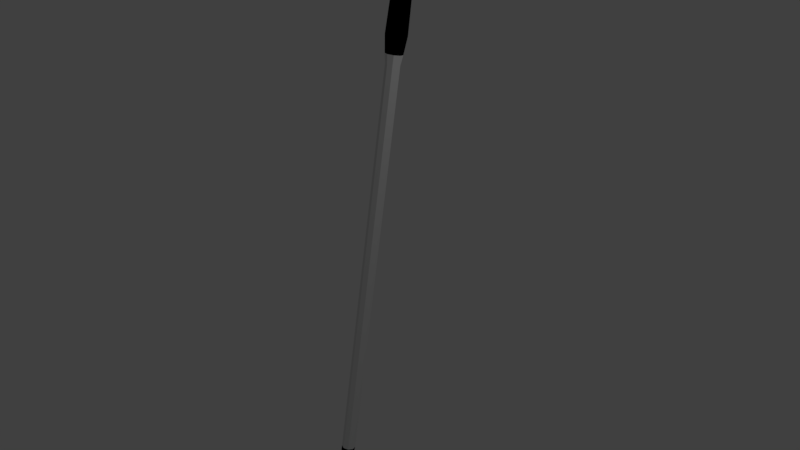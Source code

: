 # Source: clubPutt.blend  (saved by Blender 2.79.0; exported with 4.5.12 LTS)
import bpy
from mathutils import Matrix  # noqa: F401  (used for matrix-valued properties, if any)

bpy.ops.wm.read_factory_settings(use_empty=True)
scene = bpy.context.scene
scene.name = 'Scene'

# ---- collections
col_collection_1 = bpy.data.collections.new('Collection 1'); scene.collection.children.link(col_collection_1)

# ---- materials (node trees are filled in below, after node groups)
mat_material = bpy.data.materials.new('Material')
mat_material.alpha_threshold = 0.0
mat_material.use_transparent_shadow = False
mat_material.roughness = 0.5
mat_material.line_color = (0.0, 0.0, 0.0, 1.0)
mat_material_001 = bpy.data.materials.new('Material.001')
mat_material_001.alpha_threshold = 0.0
mat_material_001.use_transparent_shadow = False
mat_material_001.diffuse_color = (0.0, 0.0, 0.0, 1.0)
mat_material_001.roughness = 0.5

# ---- node groups
ng_auto_smooth = bpy.data.node_groups.new('Auto Smooth', 'GeometryNodeTree')
_s = ng_auto_smooth.interface.new_socket(name='Geometry', in_out='OUTPUT', socket_type='NodeSocketGeometry')
_s = ng_auto_smooth.interface.new_socket(name='Geometry', in_out='INPUT', socket_type='NodeSocketGeometry')
_s = ng_auto_smooth.interface.new_socket(name='Angle', in_out='INPUT', socket_type='NodeSocketFloat')
_s.subtype = 'ANGLE'
_s.min_value = 0.0
_s.max_value = 3.142
ng_auto_smooth.is_modifier = True
_N = ng_auto_smooth.nodes; _L = ng_auto_smooth.links
n0 = _N.new('NodeGroupOutput'); n0.name = 'Group Output'; n0.location = (480, -100)
n1 = _N.new('NodeGroupInput'); n1.name = 'Group Input'; n1.location = (-420, -300)
n2 = _N.new('NodeGroupInput'); n2.name = 'Group Input.001'; n2.location = (-60, -100)
n3 = _N.new('GeometryNodeSetShadeSmooth'); n3.name = 'Set Shade Smooth'; n3.location = (120, -100)
n3.domain = 'EDGE'
n4 = _N.new('GeometryNodeSetShadeSmooth'); n4.name = 'Set Shade Smooth.001'; n4.location = (300, -100)
n5 = _N.new('GeometryNodeInputMeshEdgeAngle'); n5.name = 'Edge Angle'; n5.location = (-420, -220)
n6 = _N.new('GeometryNodeInputEdgeSmooth'); n6.name = 'Is Edge Smooth'; n6.location = (-60, -160)
n7 = _N.new('GeometryNodeInputShadeSmooth'); n7.name = 'Is Face Smooth'; n7.location = (-240, -340)
n8 = _N.new('FunctionNodeBooleanMath'); n8.name = 'Boolean Math'; n8.location = (-60, -220)
n9 = _N.new('FunctionNodeCompare'); n9.name = 'Compare'; n9.location = (-240, -180)
n9.operation = 'LESS_EQUAL'
_L.new(n5.outputs[0], n9.inputs[0])
_L.new(n4.outputs[0], n0.inputs[0])
_L.new(n1.outputs[1], n9.inputs[1])
_L.new(n9.outputs[0], n8.inputs[0])
_L.new(n7.outputs[0], n8.inputs[1])
_L.new(n2.outputs[0], n3.inputs[0])
_L.new(n6.outputs[0], n3.inputs[1])
_L.new(n3.outputs[0], n4.inputs[0])
_L.new(n8.outputs[0], n3.inputs[2])
n0.is_active_output = True

# ---- material node trees

# ---- world
world_world = bpy.data.worlds.new('World'); scene.world = world_world
world_world.color = (0.05088, 0.05088, 0.05088)
world_world.use_sun_shadow = False
world_world.sun_shadow_jitter_overblur = 0.0
world_world.cycles.sampling_method = 'MANUAL'

# ---- cameras
cam_camera = bpy.data.cameras.new('Camera')
cam_camera.clip_end = 100.0
cam_camera.lens = 35.0
cam_camera.sensor_width = 32.0
cam_camera.sensor_height = 18.0
cam_camera.ortho_scale = 7.314
cam_camera.dof.focus_distance = 0.0
cam_camera.dof.aperture_fstop = 128.0

# ---- lights
light_lamp = bpy.data.lights.new('Lamp', 'POINT')
light_lamp.transmission_factor = 0.0
light_lamp.cutoff_distance = 30.0
light_lamp.energy = 100.0
light_lamp.shadow_buffer_clip_start = 1.001
light_lamp.shadow_soft_size = 0.1
light_lamp.shadow_maximum_resolution = 0.006
light_lamp.use_absolute_resolution = True

# ---- meshes
me_cylinder_001 = bpy.data.meshes.new('Cylinder.001')
me_cylinder_001.from_pydata([(0.0009837, 0.1418, -3.163), (-4.726e-05, 0.112, 4.448), (0.05273, 0.1066, -3.169), (0.07901, 0.0793, 4.448), (0.07416, 0.04098, -3.169), (0.1118, 0.0002453, 4.448), (0.05273, -0.01999, -3.156), (0.07901, -0.07881, 4.448), (0.0009837, -0.03186, -3.148), (-4.727e-05, -0.1116, 4.448), (-0.05076, -0.01999, -3.156), (-0.0791, -0.07881, 4.448), (-0.0722, 0.04098, -3.169), (-0.1119, 0.0002454, 4.448), (-0.05076, 0.1066, -3.169), (-0.0791, 0.0793, 4.448), (-4.726e-05, 0.112, 2.57), (0.07901, 0.0793, 2.57), (0.1118, 0.0002453, 2.57), (0.07901, -0.07881, 2.57), (-4.727e-05, -0.1116, 2.57), (-0.0791, -0.07881, 2.57), (-0.1119, 0.0002454, 2.57), (-0.0791, 0.0793, 2.57), (-4.726e-05, 0.138, 2.795), (-4.726e-05, 0.138, 4.222), (0.09735, 0.09764, 4.222), (0.09735, 0.09764, 2.795), (0.1377, 0.0002453, 4.222), (0.1377, 0.0002453, 2.795), (0.09735, -0.09715, 4.222), (0.09735, -0.09715, 2.795), (-4.727e-05, -0.1375, 4.222), (-4.727e-05, -0.1375, 2.795), (-0.09745, -0.09715, 4.222), (-0.09745, -0.09715, 2.795), (-0.1378, 0.0002453, 4.222), (-0.1378, 0.0002453, 2.795), (-0.09745, 0.09764, 4.222), (-0.09745, 0.09764, 2.795), (-4.726e-05, 0.1242, 3.318), (-4.726e-05, 0.1242, 3.7), (0.08761, 0.0879, 3.7), (0.08761, 0.0879, 3.318), (0.1239, 0.0002453, 3.7), (0.1239, 0.0002453, 3.318), (0.08761, -0.08741, 3.7), (0.08761, -0.08741, 3.318), (-4.727e-05, -0.1237, 3.7), (-4.727e-05, -0.1237, 3.318), (-0.08771, -0.08741, 3.7), (-0.08771, -0.08741, 3.318), (-0.124, 0.0002453, 3.7), (-0.124, 0.0002453, 3.318), (-0.08771, 0.0879, 3.7), (-0.08771, 0.0879, 3.318), (0.06529, 0.1293, -2.928), (0.09235, 0.064, -2.928), (0.06529, -0.00134, -2.928), (-4.727e-05, -0.0284, -2.928), (-0.06538, -0.00134, -2.928), (-0.09245, 0.064, -2.928), (-0.06538, 0.1293, -2.928), (-4.726e-05, 0.1564, -2.928), (-0.02741, -1.053, -4.006), (-0.1515, -1.053, -4.006), (0.0218, -0.2083, -3.552), (-0.1515, -0.1669, -3.849), (-0.05465, -0.2083, -3.552), (-0.02741, -0.1669, -3.849), (0.06855, -0.9687, -3.684), (0.06855, -1.065, -3.774), (0.06538, -1.039, -3.705), (-0.0548, -1.065, -3.774), (-0.0499, -0.9687, -3.684), (-0.02101, -1.039, -3.705), (0.168, -1.053, -4.006), (0.1911, -1.056, -3.959), (0.1868, -0.1745, -3.807), (0.168, -0.1669, -3.849), (-4.726e-05, 0.09265, 2.439), (0.06529, 0.06558, 2.439), (0.09235, 0.0002453, 2.439), (0.06529, -0.06509, 2.439), (-4.727e-05, -0.09215, 2.439), (-0.06538, -0.06509, 2.439), (-0.09245, 0.0002453, 2.439), (-0.06538, 0.06558, 2.439), (-0.1515, -0.1776, -3.772), (-0.03276, -1.06, -3.884), (-0.1515, -1.052, -3.932), (0.1774, -0.1707, -3.828), (0.1795, -1.054, -3.983), (-0.2535, -0.1669, -3.849), (-0.2535, -1.053, -4.006), (-0.2264, -1.048, -3.952), (-0.2264, -0.1714, -3.792), (0.1043, -0.1914, -3.679), (-0.1237, -0.1889, -3.677), (-0.08136, 0.2716, -3.631), (0.0463, 0.2702, -3.632), (-0.1389, 0.2814, -3.695), (-0.154, 0.2839, -3.727), (0.08723, 0.2818, -3.715), (-0.09696, 0.2779, -3.684), (0.08195, 0.2839, -3.727), (0.09251, 0.2797, -3.703), (-0.02746, 0.2839, -3.727), (-0.04271, 0.2608, -3.56), (-0.09696, 0.2839, -3.727), (9.422e-05, 0.2608, -3.56), (0.01007, 0.1692, -3.485), (0.06308, 0.1292, -3.492), (0.06308, -0.0313, -3.52), (0.01007, -0.08466, -3.53), (-0.01643, -0.0934, -3.531), (-0.04293, -0.08466, -3.53), (-0.09593, -0.0313, -3.52), (-0.01643, 0.1692, -3.485), (-0.02741, 0.1614, -3.792), (-0.02741, -0.002783, -3.821), (-0.1515, -0.0135, -3.743), (-0.1515, 0.1506, -3.714), (0.168, -0.002783, -3.821), (0.168, 0.1614, -3.792), (0.1774, -0.006561, -3.799), (0.1774, 0.1576, -3.77), (-0.09593, 0.1292, -3.492), (-0.1515, 0.1614, -3.792), (-0.1515, -0.002783, -3.821), (-0.2264, 0.1568, -3.734), (-0.2264, -0.007311, -3.763), (0.1043, 0.1369, -3.621), (0.1043, -0.02725, -3.65), (-0.1237, 0.1394, -3.619), (-0.1237, -0.02478, -3.648), (-0.2535, -0.002783, -3.821), (-0.2535, 0.1614, -3.792), (0.1868, -0.01034, -3.778), (0.1868, 0.1538, -3.749), (-0.06878, -1.053, -4.006), (-0.1101, -1.053, -4.006), (-0.06878, -0.1669, -3.849), (-0.1101, -0.1669, -3.849), (-0.02917, -0.2083, -3.552), (-0.003686, -0.2083, -3.552), (0.02907, -0.9687, -3.684), (-0.01042, -0.9687, -3.684), (0.007789, -1.039, -3.705), (0.03658, -1.039, -3.705), (-0.01368, -1.065, -3.774), (0.02744, -1.065, -3.774), (-0.1119, -1.055, -3.916), (-0.07234, -1.058, -3.9), (-0.05063, 0.2839, -3.727), (-0.07379, 0.2839, -3.727), (-0.02844, 0.2608, -3.56), (-0.01418, 0.2608, -3.56), (-0.04293, 0.1692, -3.485), (-0.1101, -0.002783, -3.821), (-0.06878, -0.002783, -3.821), (-0.1101, 0.1614, -3.792), (-0.06878, 0.1614, -3.792), (-0.08946, -1.053, -4.006), (-0.08946, -0.1669, -3.849), (-0.01643, -0.2083, -3.552), (0.009325, -0.9687, -3.684), (0.02219, -1.039, -3.705), (0.006878, -1.065, -3.774), (-0.09213, -1.056, -3.908), (-0.06221, 0.2839, -3.727), (-0.02131, 0.2608, -3.56), (-0.08946, -0.002783, -3.821), (-0.08946, 0.1614, -3.792), (-0.04655, -0.03644, -3.291), (-0.04184, -0.05069, -3.392), (-0.01046, -0.05465, -3.389), (-0.004984, -0.04435, -3.286), (0.002083, 0.1415, -3.283), (0.003674, 0.1504, -3.368), (-0.02771, 0.1476, -3.368), (-0.05633, 0.118, -3.288), (0.05071, 0.118, -3.288), (0.04919, 0.1219, -3.373), (0.03658, -0.03644, -3.291), (0.02092, -0.05069, -3.392), (0.05634, -0.03037, -3.396), (0.065, 0.004214, -3.3), (-0.07497, 0.004214, -3.3), (-0.07725, -0.03037, -3.396), (-0.07487, 0.07935, -3.378), (-0.0595, 0.1253, -3.371)], [], [(25, 1, 3, 26), (26, 3, 5, 28), (28, 5, 7, 30), (30, 7, 9, 32), (32, 9, 11, 34), (34, 11, 13, 36), (3, 1, 15, 13, 11, 9, 7, 5), (52, 54, 55, 53), (38, 15, 1, 25), (87, 23, 16, 80), (188, 181, 190), (85, 21, 22, 86), (84, 20, 21, 85), (83, 19, 20, 84), (82, 18, 19, 83), (81, 17, 18, 82), (80, 16, 17, 81), (23, 39, 24, 16), (54, 38, 25, 41), (21, 35, 37, 22), (50, 34, 36, 52), (20, 33, 35, 21), (48, 32, 34, 50), (19, 31, 33, 20), (46, 30, 32, 48), (18, 29, 31, 19), (44, 28, 30, 46), (17, 27, 29, 18), (42, 26, 28, 44), (16, 24, 27, 17), (41, 25, 26, 42), (24, 40, 43, 27), (40, 41, 42, 43), (27, 43, 45, 29), (43, 42, 44, 45), (29, 45, 47, 31), (45, 44, 46, 47), (31, 47, 49, 33), (47, 46, 48, 49), (33, 49, 51, 35), (49, 48, 50, 51), (35, 51, 53, 37), (51, 50, 52, 53), (39, 55, 40, 24), (55, 54, 41, 40), (0, 63, 56, 2), (2, 56, 57, 4), (4, 57, 58, 6), (58, 8, 6), (8, 60, 10), (10, 60, 61, 12), (12, 14, 181, 188), (14, 62, 63, 0), (144, 68, 74, 147), (58, 59, 8), (8, 59, 60), (152, 90, 65, 141), (78, 97, 66, 70, 72, 71, 77), (142, 69, 64, 140), (89, 64, 76, 92), (147, 74, 75, 148), (148, 75, 73, 150), (69, 79, 76, 64), (92, 91, 78, 77), (63, 80, 81, 56), (56, 81, 82, 57), (57, 82, 83, 58), (58, 83, 84, 59), (59, 84, 85, 60), (60, 85, 86, 61), (61, 62, 14, 12), (62, 87, 80, 63), (76, 79, 91, 92), (71, 89, 92, 77), (150, 73, 90, 152), (75, 74, 73), (74, 68, 98, 88), (74, 90, 73), (74, 88, 90), (65, 90, 95, 94), (67, 65, 94, 93), (95, 93, 94), (96, 93, 95), (90, 88, 96, 95), (156, 155, 109, 102, 101, 104, 99, 108), (124, 119, 107, 105), (112, 132, 100, 110), (137, 130, 101, 102), (126, 124, 105, 103), (139, 126, 103, 106), (161, 128, 109, 155), (111, 112, 110, 157), (122, 134, 99, 104), (130, 122, 104, 101), (128, 137, 102, 109), (132, 139, 106, 100), (134, 127, 108, 99), (176, 175, 116, 115), (180, 179, 111, 118), (179, 183, 112, 111), (186, 185, 114, 113), (175, 189, 117, 116), (185, 176, 115, 114), (191, 180, 118, 158), (183, 186, 113, 112), (98, 68, 117, 135), (135, 117, 127, 134), (97, 78, 138, 133), (133, 138, 139, 132), (67, 93, 136, 129), (129, 136, 137, 128), (96, 88, 121, 131), (131, 121, 122, 130), (88, 98, 135, 121), (121, 135, 134, 122), (145, 66, 113, 114), (114, 113, 112, 111), (143, 67, 129, 159), (159, 129, 128, 161), (78, 91, 125, 138), (138, 125, 126, 139), (91, 79, 123, 125), (125, 123, 124, 126), (93, 96, 131, 136), (136, 131, 130, 137), (66, 97, 133, 113), (113, 133, 132, 112), (79, 69, 120, 123), (123, 120, 119, 124), (120, 160, 162, 119), (172, 159, 161, 173), (69, 142, 160, 120), (164, 143, 159, 172), (117, 116, 158, 127), (115, 114, 111, 118), (68, 144, 116, 117), (165, 145, 114, 115), (127, 158, 156, 108), (118, 111, 157, 171), (119, 162, 154, 107), (173, 161, 155, 170), (103, 105, 107, 154, 157, 110, 100, 106), (171, 170, 155, 156), (71, 151, 153, 89), (168, 150, 152, 169), (72, 149, 151, 71), (167, 148, 150, 168), (70, 146, 149, 72), (166, 147, 148, 167), (67, 143, 141, 65), (164, 142, 140, 163), (89, 153, 140, 64), (169, 152, 141, 163), (66, 145, 146, 70), (165, 144, 147, 166), (145, 165, 166, 146), (153, 169, 163, 140), (143, 164, 163, 141), (146, 166, 167, 149), (149, 167, 168, 151), (151, 168, 169, 153), (157, 154, 170, 171), (162, 173, 170, 154), (158, 118, 171, 156), (144, 165, 115, 116), (116, 115, 118, 158), (142, 164, 172, 160), (160, 172, 173, 162), (189, 190, 127, 117), (190, 191, 158, 127), (53, 55, 39, 37), (36, 38, 54, 52), (37, 39, 23, 22), (22, 23, 87, 86), (13, 15, 38, 36), (189, 188, 190), (86, 87, 62, 61), (2, 4, 187, 182), (182, 187, 186, 183), (191, 190, 181), (6, 8, 177, 184), (184, 177, 176, 185), (10, 12, 188, 174), (174, 188, 189, 175), (4, 6, 184, 187), (187, 184, 185, 186), (0, 2, 182, 178), (178, 182, 183, 179), (14, 0, 178, 181), (8, 10, 174, 177), (177, 174, 175, 176), (181, 178, 179, 180, 191)])
me_cylinder_001.polygons.foreach_set('use_smooth', [True] * 192)
me_cylinder_001.polygons.foreach_set('material_index', [1, 1, 1, 1, 1, 1, 1, 1, 1, 0, 1, 0, 0, 0, 0, 0, 0, 1, 1, 1, 1, 1, 1, 1, 1, 1, 1, 1, 1, 1, 1, 1, 1, 1, 1, 1, 1, 1, 1, 1, 1, 1, 1, 1, 1, 1, 1, 1, 1, 1, 1, 1, 1, 0, 1, 1, 0, 0, 0, 0, 0, 0, 0, 0, 0, 0, 0, 0, 0, 0, 1, 0, 0, 0, 0, 0, 0, 0, 0, 0, 0, 0, 0, 0, 0, 0, 0, 0, 0, 0, 0, 0, 0, 0, 0, 0, 0, 1, 1, 1, 1, 1, 1, 1, 1, 0, 0, 0, 0, 0, 0, 0, 0, 0, 0, 0, 0, 0, 0, 0, 0, 0, 0, 0, 0, 0, 0, 0, 0, 0, 0, 0, 0, 0, 0, 0, 0, 0, 0, 0, 0, 0, 0, 0, 0, 0, 0, 0, 0, 0, 0, 0, 0, 0, 0, 0, 0, 0, 0, 0, 0, 0, 0, 0, 0, 0, 0, 0, 1, 1, 1, 1, 1, 0, 1, 1, 0, 1, 1, 1, 1, 1, 1, 1, 1, 1, 1, 1, 1, 1, 1, 1])
me_cylinder_001.materials.append(mat_material)
me_cylinder_001.materials.append(mat_material_001)
me_cylinder_001.use_remesh_preserve_volume = False
me_cylinder_001.use_remesh_preserve_attributes = False
me_cylinder_001.use_mirror_vertex_groups = False
me_cylinder_001.update()

# ---- objects
ob_cylinder = bpy.data.objects.new('Cylinder', me_cylinder_001)
ob_lamp = bpy.data.objects.new('Lamp', light_lamp)
ob_camera = bpy.data.objects.new('Camera', cam_camera)

# ---- transforms, parenting, visibility, modifiers, constraints
ob_cylinder.location = (0.0, 0.0, 0.0)
ob_cylinder.rotation_euler = (-0.1745, -0.0, 0.0)
ob_cylinder.lineart.crease_threshold = 0.0
_m = ob_cylinder.modifiers.new('Auto Smooth', 'NODES')
_m.node_group = ng_auto_smooth
_gi = [s.identifier for s in ng_auto_smooth.interface.items_tree if s.item_type == 'SOCKET' and s.in_out == 'INPUT']
_m[_gi[1]] = 0.5236  # Angle
ob_lamp.location = (4.076, 1.005, 5.904)
ob_lamp.rotation_euler = (0.6503, 0.05522, 1.866)
ob_lamp.lock_rotations_4d = False
ob_lamp.empty_display_type = 'ARROWS'
ob_lamp.color = (0.0, 0.0, 0.0, 0.0)
ob_lamp.lineart.crease_threshold = 0.0
ob_camera.location = (7.481, -6.508, 5.344)
ob_camera.rotation_euler = (1.109, 0.0, 0.8149)
ob_camera.lock_rotations_4d = False
ob_camera.empty_display_type = 'ARROWS'
ob_camera.color = (0.0, 0.0, 0.0, 0.0)
ob_camera.display_type = 'WIRE'
ob_camera.lineart.crease_threshold = 0.0

# ---- collection membership
col_collection_1.objects.link(ob_cylinder)
col_collection_1.objects.link(ob_lamp)
col_collection_1.objects.link(ob_camera)

# ---- scene / render settings (as saved in the file)
scene.camera = ob_camera
scene.frame_start = 1; scene.frame_end = 250; scene.frame_set(0)
scene.render.engine = 'BLENDER_EEVEE_NEXT'
scene.render.resolution_percentage = 50
scene.render.dither_intensity = 0.0
scene.cycles.use_denoising = False
scene.cycles.samples = 128
scene.cycles.sampling_pattern = 'TABULATED_SOBOL'
scene.cycles.use_adaptive_sampling = False
scene.cycles.use_light_tree = False
scene.cycles.blur_glossy = 0.0
scene.cycles.sample_clamp_indirect = 0.0
scene.view_settings.view_transform = 'Standard'
bpy.context.view_layer.update()
